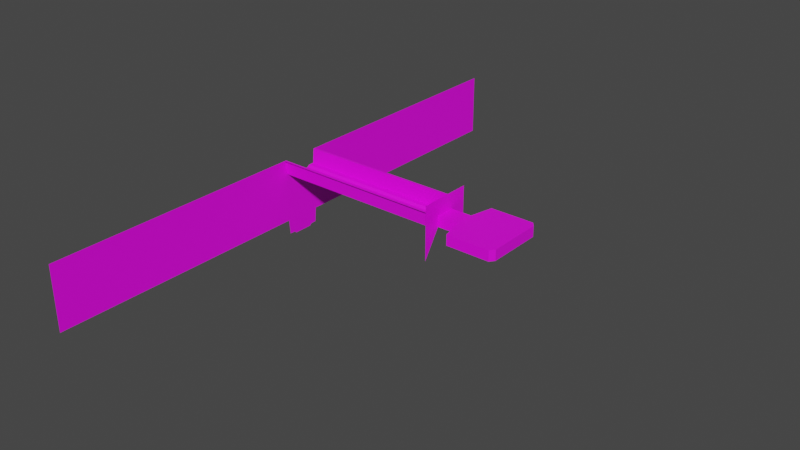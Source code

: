 # Source: outside.blend  (saved by Blender 3.6.11; exported with 4.5.12 LTS)
import bpy
from mathutils import Matrix  # noqa: F401  (used for matrix-valued properties, if any)

bpy.ops.wm.read_factory_settings(use_empty=True)
scene = bpy.context.scene
scene.name = 'Scene'

# ---- collections
col_collection = bpy.data.collections.new('Collection'); scene.collection.children.link(col_collection)

# ---- images (referenced by path relative to the original .blend; pixels are not part of the script)
import os
ASSET_DIR = os.environ.get("B2B_ASSET_DIR", "")  # directory of the original .blend (textures are referenced by path, not embedded)
HERE = os.path.dirname(os.path.abspath(__file__))  # packed textures are extracted next to this script under _unpacked/

def load_image(name, relpath, width, height, colorspace="sRGB"):
    """Load a texture the original file referenced (path relative to the .blend, or extracted next to this script)."""
    p = next((c for c in (os.path.join(HERE, relpath), os.path.join(ASSET_DIR, relpath)) if relpath and os.path.exists(c)), "")
    if p:
        img = bpy.data.images.load(p, check_existing=True)
        img.name = name
    else:  # same state as the original file: an image datablock whose file is absent (Cycles renders it pink)
        img = bpy.data.images.new(name, width, height)
        img.source = "FILE"
        img.filepath = "//" + (relpath or name)
    img.colorspace_settings.name = colorspace
    return img
img_concrete_long_jpg = load_image('concrete_long.jpg', 'concrete_long.jpg', 1024, 1024, 'sRGB')
img_texturescom_concretedirty0324_1_seamless_s_jpg = load_image('TexturesCom_ConcreteDirty0324_1_seamless_S.jpg', 'TexturesCom_ConcreteDirty0324_1_seamless_S.jpg', 1024, 1024, 'sRGB')

# ---- materials (node trees are filled in below, after node groups)
mat_concrete = bpy.data.materials.new('Concrete')
mat_concrete.use_transparent_shadow = False
mat_concrete2 = bpy.data.materials.new('concrete2')
mat_concrete2.use_transparent_shadow = False

# ---- material node trees
mat_concrete.use_nodes = True; mat_concrete.node_tree.nodes.clear()
_N = mat_concrete.node_tree.nodes; _L = mat_concrete.node_tree.links
n0 = _N.new('ShaderNodeBsdfPrincipled'); n0.name = 'Principled BSDF'; n0.location = (10, 300)
n0.distribution = 'GGX'
n0.subsurface_method = 'RANDOM_WALK_SKIN'
n0.inputs[3].default_value = 1.45
n0.inputs[27].default_value = (0.0, 0.0, 0.0, 1.0)
n0.inputs[28].default_value = 1.0
n1 = _N.new('ShaderNodeOutputMaterial'); n1.name = 'Material Output'; n1.location = (300, 300)
n2 = _N.new('ShaderNodeTexImage'); n2.name = 'Image Texture'; n2.location = (-280, 280)
n2.image = img_concrete_long_jpg
_L.new(n0.outputs[0], n1.inputs[0])
_L.new(n2.outputs[0], n0.inputs[0])
n1.is_active_output = True
mat_concrete2.use_nodes = True; mat_concrete2.node_tree.nodes.clear()
_N = mat_concrete2.node_tree.nodes; _L = mat_concrete2.node_tree.links
n0 = _N.new('ShaderNodeBsdfPrincipled'); n0.name = 'Principled BSDF'; n0.location = (10, 300)
n0.distribution = 'GGX'
n0.subsurface_method = 'RANDOM_WALK_SKIN'
n0.inputs[3].default_value = 1.45
n0.inputs[27].default_value = (0.0, 0.0, 0.0, 1.0)
n0.inputs[28].default_value = 1.0
n1 = _N.new('ShaderNodeOutputMaterial'); n1.name = 'Material Output'; n1.location = (300, 300)
n2 = _N.new('ShaderNodeTexImage'); n2.name = 'Image Texture'; n2.location = (-280, 280)
n2.image = img_texturescom_concretedirty0324_1_seamless_s_jpg
_L.new(n0.outputs[0], n1.inputs[0])
_L.new(n2.outputs[0], n0.inputs[0])
n1.is_active_output = True

# ---- world
world_world = bpy.data.worlds.new('World'); scene.world = world_world
world_world.use_nodes = True; world_world.node_tree.nodes.clear()
_N = world_world.node_tree.nodes; _L = world_world.node_tree.links
n0 = _N.new('ShaderNodeOutputWorld'); n0.name = 'World Output'; n0.location = (300, 300)
n1 = _N.new('ShaderNodeBackground'); n1.name = 'Background'; n1.location = (10, 300)
n1.inputs[0].default_value = (0.05088, 0.05088, 0.05088, 1.0)
_L.new(n1.outputs[0], n0.inputs[0])
n0.is_active_output = True
world_world.color = (0.05088, 0.05088, 0.05088)
world_world.use_sun_shadow = False
world_world.sun_shadow_jitter_overblur = 0.0

# ---- meshes
me_grid = bpy.data.meshes.new('Grid')
me_grid.from_pydata([(118.4, 10.97, 1.775), (93.15, 19.51, 15.49), (68.07, 10.97, 1.775), (-21.29, 19.51, -43.93), (40.01, 19.51, 15.49), (10.0, 0.0, 0.0), (118.4, 16.23, 1.853), (93.15, 17.51, 15.49), (68.07, 16.23, 1.853), (-21.29, 17.51, -43.93), (40.01, 17.51, 15.49), (10.0, 8.971, 0.0), (118.4, 17.51, 15.49), (93.15, 16.23, 1.853), (68.07, 17.51, 15.49), (-21.29, 16.23, -57.57), (40.01, 16.23, 1.853), (10.0, 10.97, 1.775), (118.4, 19.51, 15.49), (93.15, 10.97, 1.775), (68.07, 19.51, 15.49), (-21.29, 10.97, -57.65), (40.01, 10.97, 1.775), (10.0, 16.23, 1.853), (142.3, 19.51, 15.49), (93.15, 8.971, 0.0), (68.07, 0.0, 0.0), (-21.29, 262.0, 15.49), (-21.29, 8.971, -59.42), (40.01, 8.971, 0.0), (10.0, 17.51, 15.49), (142.3, 17.51, 15.49), (93.15, 0.0, 0.0), (68.07, 8.971, 0.0), (-21.29, 262.0, -43.93), (-21.29, 0.0, -59.42), (40.01, 0.0, 0.0), (10.0, 19.51, 15.49), (-21.29, 0.0, 0.0), (-21.29, 8.971, 0.0), (-21.29, 10.97, 1.775), (-21.29, 16.23, 1.853), (-21.29, 17.51, 15.49), (-21.29, 19.51, 15.49), (142.3, 16.23, 1.853), (142.3, 10.97, 1.775), (118.4, 0.0, 0.0), (118.4, 8.971, 0.0), (118.4, 16.87, 8.671), (93.15, 16.87, 8.671), (68.07, 16.87, 8.671), (-21.29, 16.87, -50.75), (40.01, 16.87, 8.671), (10.0, 16.87, 8.671), (142.3, 16.87, 8.671), (-21.29, 16.87, 8.671), (118.4, -10.97, 1.775), (93.15, -19.51, 15.49), (68.07, -10.97, 1.775), (-21.29, -19.51, -43.93), (40.01, -19.51, 15.49), (118.4, -16.23, 1.853), (93.15, -17.51, 15.49), (68.07, -16.23, 1.853), (-21.29, -17.51, -43.93), (40.01, -17.51, 15.49), (10.0, -8.971, 0.0), (118.4, -17.51, 15.49), (93.15, -16.23, 1.853), (68.07, -17.51, 15.49), (-21.29, -16.23, -57.57), (40.01, -16.23, 1.853), (10.0, -10.97, 1.775), (118.4, -19.51, 15.49), (93.15, -10.97, 1.775), (68.07, -19.51, 15.49), (-21.29, -10.97, -57.65), (40.01, -10.97, 1.775), (10.0, -16.23, 1.853), (142.3, -19.51, 15.49), (93.15, -8.971, 0.0), (-21.29, -262.0, 15.49), (-21.29, -8.971, -59.42), (40.01, -8.971, 0.0), (10.0, -17.51, 15.49), (142.3, -17.51, 15.49), (68.07, -8.971, 0.0), (-21.29, -262.0, -43.93), (10.0, -19.51, 15.49), (-21.29, -8.971, 0.0), (-21.29, -10.97, 1.775), (-21.29, -16.23, 1.853), (-21.29, -17.51, 15.49), (-21.29, -19.51, 15.49), (142.3, -16.23, 1.853), (142.3, -10.97, 1.775), (118.4, -8.971, 0.0), (118.4, -16.87, 8.671), (93.15, -16.87, 8.671), (68.07, -16.87, 8.671), (-21.29, -16.87, -50.75), (40.01, -16.87, 8.671), (10.0, -16.87, 8.671), (142.3, -16.87, 8.671), (-21.29, -16.87, 8.671), (142.3, -24.94, -25.03), (142.3, -24.94, 24.97), (142.3, 25.06, -25.03), (142.3, 25.06, 24.97), (142.3, 0.06234, -0.03181), (142.3, 0.06234, 24.97), (142.3, 8.812, 24.97), (142.3, 8.812, -0.03181), (142.3, -8.688, -0.03181), (142.3, -8.688, 24.97), (142.3, -24.94, 9.968), (142.3, 25.06, 9.968), (142.3, 0.06234, 9.968), (142.3, 8.812, 9.968), (142.3, -8.688, 9.968), (152.3, 8.812, -0.03181), (152.3, 0.06234, -0.03181), (152.3, 0.06234, 9.968), (152.3, 8.812, 9.968), (152.3, -8.688, -0.03181), (152.3, -8.688, 9.968), (162.3, 8.812, -0.03181), (162.3, 0.06234, -0.03181), (162.3, 0.06234, 9.968), (162.3, 8.812, 9.968), (162.3, -8.688, -0.03181), (162.3, -8.688, 9.968), (167.2, 30.18, 0.1771), (167.2, 0.06233, 0.1771), (167.2, 0.06233, 9.968), (167.2, 30.18, 9.968), (167.2, -30.05, 0.1771), (167.2, -30.05, 9.968), (207.8, 30.18, 0.1771), (207.8, 0.06233, 0.1771), (207.8, 0.06233, 9.968), (207.8, 30.18, 9.968), (207.8, -30.05, 0.1771), (207.8, -30.05, 9.968), (211.3, 25.8, 0.1771), (211.3, 0.06233, 0.1771), (211.3, 0.06233, 9.968), (211.3, 25.8, 9.968), (211.3, -25.68, 0.1771), (211.3, -25.68, 9.968)], [], [(47, 46, 109, 112), (49, 13, 6, 48), (33, 26, 32, 25), (52, 16, 8, 50), (38, 39, 28, 35), (23, 17, 22, 16), (17, 40, 39, 11), (6, 0, 45, 44), (1, 7, 12, 18), (50, 8, 13, 49), (29, 36, 26, 33), (40, 41, 15, 21), (11, 5, 36, 29), (23, 41, 40, 17), (48, 6, 44, 54), (25, 32, 46, 47), (2, 33, 25, 19), (16, 22, 2, 8), (42, 43, 3, 9), (53, 23, 16, 52), (53, 55, 41, 23), (0, 47, 112, 45), (13, 19, 0, 6), (20, 14, 7, 1), (4, 10, 14, 20), (39, 40, 21, 28), (17, 11, 29, 22), (37, 43, 42, 30), (19, 25, 47, 0), (18, 12, 31, 24), (22, 29, 33, 2), (3, 43, 27, 34), (55, 42, 9, 51), (11, 39, 38, 5), (37, 30, 10, 4), (8, 2, 19, 13), (41, 55, 51, 15), (30, 42, 55, 53), (30, 53, 52, 10), (12, 48, 54, 31), (14, 50, 49, 7), (10, 52, 50, 14), (7, 49, 48, 12), (96, 113, 109, 46), (98, 97, 61, 68), (86, 80, 32, 26), (101, 99, 63, 71), (38, 35, 82, 89), (78, 71, 77, 72), (72, 66, 89, 90), (61, 94, 95, 56), (57, 73, 67, 62), (99, 98, 68, 63), (83, 86, 26, 36), (90, 76, 70, 91), (66, 83, 36, 5), (78, 72, 90, 91), (97, 103, 94, 61), (80, 96, 46, 32), (58, 74, 80, 86), (71, 63, 58, 77), (92, 64, 59, 93), (102, 101, 71, 78), (102, 78, 91, 104), (56, 95, 113, 96), (68, 61, 56, 74), (75, 57, 62, 69), (60, 75, 69, 65), (89, 82, 76, 90), (72, 77, 83, 66), (88, 84, 92, 93), (74, 56, 96, 80), (73, 79, 85, 67), (77, 58, 86, 83), (59, 87, 81, 93), (104, 100, 64, 92), (66, 5, 38, 89), (88, 60, 65, 84), (63, 68, 74, 58), (91, 70, 100, 104), (84, 102, 104, 92), (84, 65, 101, 102), (67, 85, 103, 97), (69, 62, 98, 99), (65, 69, 99, 101), (62, 67, 97, 98), (118, 111, 108, 116), (119, 114, 110, 117), (117, 110, 111, 118), (115, 106, 114, 119), (105, 115, 119, 113), (112, 109, 121, 120), (117, 118, 123, 122), (112, 118, 116, 107), (121, 124, 130, 127), (122, 123, 129, 128), (119, 117, 122, 125), (118, 112, 120, 123), (113, 119, 125, 124), (109, 113, 124, 121), (130, 131, 137, 136), (131, 128, 134, 137), (125, 122, 128, 131), (124, 125, 131, 130), (123, 120, 126, 129), (120, 121, 127, 126), (133, 136, 142, 139), (134, 135, 141, 140), (129, 126, 132, 135), (126, 127, 133, 132), (128, 129, 135, 134), (127, 130, 136, 133), (142, 143, 149, 148), (143, 140, 146, 149), (137, 134, 140, 143), (136, 137, 143, 142), (135, 132, 138, 141), (132, 133, 139, 138), (145, 146, 147, 144), (148, 149, 146, 145), (141, 138, 144, 147), (138, 139, 145, 144), (140, 141, 147, 146), (139, 142, 148, 145)])
me_grid.polygons.foreach_set('material_index', [0, 0, 0, 0, 0, 0, 0, 0, 0, 0, 0, 0, 0, 0, 0, 0, 0, 0, 0, 0, 0, 0, 0, 0, 0, 0, 0, 0, 0, 0, 0, 0, 0, 0, 0, 0, 0, 0, 0, 0, 0, 0, 0, 0, 0, 0, 0, 0, 0, 0, 0, 0, 0, 0, 0, 0, 0, 0, 0, 0, 0, 0, 0, 0, 0, 0, 0, 0, 0, 0, 0, 0, 0, 0, 0, 0, 0, 0, 0, 0, 0, 0, 0, 0, 0, 0, 1, 1, 1, 1, 1, 1, 1, 1, 1, 1, 1, 1, 1, 1, 1, 1, 1, 1, 1, 1, 1, 1, 1, 1, 1, 1, 1, 1, 1, 1, 1, 1, 1, 1, 1, 1, 1, 1])
_uv = me_grid.uv_layers.new(name='UVMap')
_uv.uv.foreach_set('vector', [0.01308, 0.538, 0.01308, 0.06465, 0.9869, 0.06465, 0.9869, 0.538, -9.377e-05, 0.5, -9.377e-05, 0.01474, 0.5115, 0.01474, 0.5115, 0.5, 0.009522, 0.5224, 0.009522, 0.02918, 0.4988, 0.02918, 0.4988, 0.5224, 0.002438, 0.5, 0.002438, 0.008381, 0.5155, 0.008381, 0.5155, 0.5, 0.04323, 0.7932, 0.02335, 0.7932, 0.02335, -2.295e-08, 0.04323, 3.553e-08, 0.9923, 0.4168, 0.9923, 0.9794, -0.005517, 0.9794, -0.005517, 0.4168, 0.9989, 0.6687, 0.003747, 0.6687, 0.003747, 0.5135, 0.9989, 0.5135, 0.01308, 0.9212, 0.01308, 0.6435, 0.9869, 0.6435, 0.9869, 0.9212, 1.0, 1.0, 1.0, 0.9, 1.0, 0.9, 1.0, 1.0, 0.5155, 0.5, 0.5155, 0.008381, 0.9978, 0.008381, 0.9978, 0.5, 0.993, 0.0182, 0.993, 0.9817, 0.002725, 0.9817, 0.002725, 0.0182, 0.01892, 0.8169, 0.007251, 0.818, 0.007251, 0.02473, 0.01892, 0.02369, 0.9923, 0.0206, 0.9923, 0.9793, -0.005507, 0.9793, -0.005507, 0.0206, 0.9989, 1.007, 0.003747, 1.007, 0.003747, 0.6687, 0.9989, 0.6687, 0.5115, 0.5, 0.5115, 0.01474, 0.998, 0.01474, 0.998, 0.5, 0.4988, 0.5224, 0.4988, 0.02918, 0.9907, 0.02918, 0.9907, 0.5224, 0.009522, 0.6323, 0.009522, 0.5224, 0.4988, 0.5224, 0.4988, 0.6323, 0.993, 0.4164, 0.993, 0.9818, 0.002715, 0.9818, 0.002715, 0.4164, 0.004432, 1.0, 7.714e-09, 1.0, 1.747e-09, 0.2068, 0.004432, 0.2068, 0.5066, 0.5, 0.5066, 0.0198, 0.997, 0.0198, 0.997, 0.5, 0.5066, 0.5, 0.004371, 0.5, 0.004371, 0.0198, 0.5066, 0.0198, 0.01308, 0.6435, 0.01308, 0.538, 0.9869, 0.538, 0.9869, 0.6435, 0.4988, 0.9217, 0.4988, 0.6323, 0.9907, 0.6323, 0.9907, 0.9217, 1.0, 1.0, 1.0, 0.9, 1.0, 0.9, 1.0, 1.0, 1.0, 1.0, 1.0, 0.9, 1.0, 0.9, 1.0, 1.0, 0.02335, 0.7932, 0.01892, 0.8169, 0.01892, 0.02369, 0.02335, -2.295e-08, 0.9923, 0.6936, 0.9923, 0.9794, -0.005526, 0.9794, -0.005526, 0.6936, 1.0, 1.0, 0.0, 1.0, 0.0, 0.9, 1.0, 0.9, 0.4988, 0.6323, 0.4988, 0.5224, 0.9907, 0.5224, 0.9907, 0.6323, 1.0, 1.0, 1.0, 0.9, 1.0, 0.9, 1.0, 1.0, 0.993, 0.6946, 0.993, 0.9818, 0.002705, 0.9818, 0.002705, 0.6946, 0.0, 1.0, 0.0, 1.0, 0.0, 1.0, 0.0, 1.0, 0.005842, 0.909, 0.004432, 1.0, 0.004432, 0.2068, 0.005842, 0.1158, 0.9989, 0.5135, 0.003747, 0.5135, 0.003746, -0.007358, 0.9989, -0.007358, 1.0, 1.0, 1.0, 0.9, 1.0, 0.9, 1.0, 1.0, 0.009522, 0.9217, 0.009522, 0.6323, 0.4988, 0.6323, 0.4988, 0.9217, 0.007251, 0.818, 0.005842, 0.909, 0.005842, 0.1158, 0.007251, 0.02473, 0.5066, 0.9802, 0.004371, 0.9802, 0.004371, 0.5, 0.5066, 0.5, 0.5066, 0.9802, 0.5066, 0.5, 0.997, 0.5, 0.997, 0.9802, 0.5115, 0.9853, 0.5115, 0.5, 0.998, 0.5, 0.998, 0.9853, 0.5155, 0.9916, 0.5155, 0.5, 0.9978, 0.5, 0.9978, 0.9916, 0.002438, 0.9916, 0.002438, 0.5, 0.5155, 0.5, 0.5155, 0.9916, -9.377e-05, 0.9853, -9.377e-05, 0.5, 0.5115, 0.5, 0.5115, 0.9853, 0.01308, 0.538, 0.9869, 0.538, 0.9869, 0.06465, 0.01308, 0.06465, -9.377e-05, 0.5, 0.5115, 0.5, 0.5115, 0.01474, -9.377e-05, 0.01474, 0.009522, 0.5224, 0.4988, 0.5224, 0.4988, 0.02918, 0.009522, 0.02918, 0.002438, 0.5, 0.5155, 0.5, 0.5155, 0.008381, 0.002438, 0.008381, 0.04323, 0.7932, 0.04323, 3.553e-08, 0.02335, -2.295e-08, 0.02335, 0.7932, 0.9923, 0.4168, -0.005517, 0.4168, -0.005517, 0.9794, 0.9923, 0.9794, 0.9989, 0.6687, 0.9989, 0.5135, 0.003747, 0.5135, 0.003747, 0.6687, 0.01308, 0.9212, 0.9869, 0.9212, 0.9869, 0.6435, 0.01308, 0.6435, 1.0, 1.0, 1.0, 1.0, 1.0, 0.9, 1.0, 0.9, 0.5155, 0.5, 0.9978, 0.5, 0.9978, 0.008381, 0.5155, 0.008381, 0.993, 0.0182, 0.002725, 0.0182, 0.002725, 0.9817, 0.993, 0.9817, 0.01892, 0.8169, 0.01892, 0.02369, 0.007251, 0.02473, 0.007251, 0.818, 0.9923, 0.0206, -0.005507, 0.0206, -0.005507, 0.9793, 0.9923, 0.9793, 0.9989, 1.007, 0.9989, 0.6687, 0.003747, 0.6687, 0.003747, 1.007, 0.5115, 0.5, 0.998, 0.5, 0.998, 0.01474, 0.5115, 0.01474, 0.4988, 0.5224, 0.9907, 0.5224, 0.9907, 0.02918, 0.4988, 0.02918, 0.009522, 0.6323, 0.4988, 0.6323, 0.4988, 0.5224, 0.009522, 0.5224, 0.993, 0.4164, 0.002715, 0.4164, 0.002715, 0.9818, 0.993, 0.9818, 0.004432, 1.0, 0.004432, 0.2068, 1.747e-09, 0.2068, 7.714e-09, 1.0, 0.5066, 0.5, 0.997, 0.5, 0.997, 0.0198, 0.5066, 0.0198, 0.5066, 0.5, 0.5066, 0.0198, 0.004371, 0.0198, 0.004371, 0.5, 0.01308, 0.6435, 0.9869, 0.6435, 0.9869, 0.538, 0.01308, 0.538, 0.4988, 0.9217, 0.9907, 0.9217, 0.9907, 0.6323, 0.4988, 0.6323, 1.0, 1.0, 1.0, 1.0, 1.0, 0.9, 1.0, 0.9, 1.0, 1.0, 1.0, 1.0, 1.0, 0.9, 1.0, 0.9, 0.02335, 0.7932, 0.02335, -2.295e-08, 0.01892, 0.02369, 0.01892, 0.8169, 0.9923, 0.6936, -0.005526, 0.6936, -0.005526, 0.9794, 0.9923, 0.9794, 1.0, 1.0, 1.0, 0.9, 0.0, 0.9, 0.0, 1.0, 0.4988, 0.6323, 0.9907, 0.6323, 0.9907, 0.5224, 0.4988, 0.5224, 1.0, 1.0, 1.0, 1.0, 1.0, 0.9, 1.0, 0.9, 0.993, 0.6946, 0.002705, 0.6946, 0.002705, 0.9818, 0.993, 0.9818, 0.0, 1.0, 0.0, 1.0, 0.0, 1.0, 0.0, 1.0, 0.005842, 0.909, 0.005842, 0.1158, 0.004432, 0.2068, 0.004432, 1.0, 0.9989, 0.5135, 0.9989, -0.007358, 0.003746, -0.007358, 0.003747, 0.5135, 1.0, 1.0, 1.0, 1.0, 1.0, 0.9, 1.0, 0.9, 0.009522, 0.9217, 0.4988, 0.9217, 0.4988, 0.6323, 0.009522, 0.6323, 0.007251, 0.818, 0.007251, 0.02473, 0.005842, 0.1158, 0.005842, 0.909, 0.5066, 0.9802, 0.5066, 0.5, 0.004371, 0.5, 0.004371, 0.9802, 0.5066, 0.9802, 0.997, 0.9802, 0.997, 0.5, 0.5066, 0.5, 0.5115, 0.9853, 0.998, 0.9853, 0.998, 0.5, 0.5115, 0.5, 0.5155, 0.9916, 0.9978, 0.9916, 0.9978, 0.5, 0.5155, 0.5, 0.002438, 0.9916, 0.5155, 0.9916, 0.5155, 0.5, 0.002438, 0.5, -9.377e-05, 0.9853, 0.5115, 0.9853, 0.5115, 0.5, -9.377e-05, 0.5, 0.675, 0.3, 0.675, 0.0, 1.0, 0.0, 1.0, 0.3, 0.325, 0.3, 0.325, 0.0, 0.5, 0.0, 0.5, 0.3, 0.5, 0.3, 0.5, 0.0, 0.675, 0.0, 0.675, 0.3, 0.0, 0.3, 0.0, 2.98e-08, 0.325, 0.0, 0.325, 0.3, 2.98e-08, 1.0, 0.0, 0.3, 0.325, 0.3, 0.325, 1.0, 1.269e-08, 0.7333, 5.95e-08, 0.5, 0.2651, 0.5, 0.2651, 0.7333, 0.4376, 1.0, 9.538e-08, 1.0, 4.769e-08, 0.5029, 0.4376, 0.5029, 0.675, 1.0, 0.675, 0.3, 1.0, 0.3, 1.0, 1.0, 0.2651, 0.5, 0.2651, 0.2667, 0.5332, 0.2667, 0.5332, 0.5, 0.4376, 0.5029, 4.769e-08, 0.5029, -4.769e-08, 9.538e-08, 0.4376, 9.538e-08, 0.8751, 1.0, 0.4376, 1.0, 0.4376, 0.5029, 0.8751, 0.5029, 4.984e-08, 1.0, 1.269e-08, 0.7333, 0.2651, 0.7333, 0.2651, 1.0, 9.817e-08, 0.2667, 1.83e-07, 3.254e-08, 0.2651, 4.413e-08, 0.2651, 0.2667, 5.95e-08, 0.5, 9.817e-08, 0.2667, 0.2651, 0.2667, 0.2651, 0.5, 1.003, 0.4095, 1.002, 0.5909, 0.6781, 0.5902, 0.6783, 0.4125, 0.0, 0.6453, 0.0, 0.5, 0.08131, 0.5, 0.08131, 1.0, 0.8751, 0.5029, 0.4376, 0.5029, 0.4376, 9.538e-08, 0.8751, 0.0, 0.2651, 0.2667, 0.2651, 4.413e-08, 0.5332, 5.585e-08, 0.5332, 0.2667, 0.2651, 1.0, 0.2651, 0.7333, 0.5332, 0.7333, 0.5332, 1.0, 0.2651, 0.7333, 0.2651, 0.5, 0.5332, 0.5, 0.5332, 0.7333, 0.7311, 0.5, 0.7311, 1.0, 0.05792, 1.0, 0.05792, 0.5, 0.08131, 0.5, 0.08131, 0.0, 0.7545, 0.0, 0.7545, 0.5, 0.4091, 0.003899, 0.5905, 0.003636, 0.5875, 0.3239, 0.4098, 0.3241, 0.8125, 0.3547, 0.8125, 0.5, 0.7311, 0.5, 0.7311, -2.89e-10, 0.0, 0.5, 0.0, 0.3547, 0.08131, 0.0, 0.08131, 0.5, 0.8125, 0.5, 0.8125, 0.6453, 0.7311, 1.0, 0.7311, 0.5, 0.07853, 0.4112, 0.07827, 0.5888, -0.004487, 0.5887, -0.004226, 0.411, 0.7545, 1.0, 0.7545, 0.5, 0.8124, 0.5, 0.8124, 0.9274, 0.08131, 1.0, 0.08131, 0.5, 0.7545, 0.5, 0.7545, 1.0, 0.6783, 0.4125, 0.6781, 0.5902, 0.07827, 0.5888, 0.07853, 0.4112, 0.4098, 0.3241, 0.5875, 0.3239, 0.5888, 0.9163, 0.4112, 0.9165, 0.7311, -2.89e-10, 0.7311, 0.5, 0.05792, 0.5, 0.05792, 2.914e-08, 0.5, 0.613, 0.5, 0.387, 0.9998, 0.387, 0.9998, 0.613, 0.0002213, 0.613, 0.0002213, 0.387, 0.5, 0.387, 0.5, 0.613, 0.4112, 0.9165, 0.5888, 0.9163, 0.589, 0.998, 0.4113, 0.9983, 0.05792, 2.914e-08, 0.05792, 0.5, 2.186e-08, 0.5, 3.174e-09, 0.0726, 0.7545, 0.5, 0.7545, 0.0, 0.8124, 0.0726, 0.8124, 0.5, 0.05792, 0.5, 0.05792, 1.0, 4.054e-08, 0.9274, 2.186e-08, 0.5])
me_grid.materials.append(mat_concrete)
me_grid.materials.append(mat_concrete2)
me_grid.update()

# ---- objects
ob_grid = bpy.data.objects.new('Grid', me_grid)

# ---- transforms, parenting, visibility, modifiers, constraints
ob_grid.location = (0.0, 0.0, 0.0)

# ---- collection membership
col_collection.objects.link(ob_grid)

# ---- scene / render settings (as saved in the file)
scene.frame_start = 1; scene.frame_end = 250; scene.frame_set(1)
scene.render.engine = 'BLENDER_EEVEE_NEXT'
scene.cycles.sampling_pattern = 'TABULATED_SOBOL'
scene.view_settings.view_transform = 'Filmic'
bpy.context.view_layer.update()

# ---- added for rendering (the .blend has no active camera and no usable light): camera, sun
cam_auto = bpy.data.cameras.new('AutoCamera')
cam_auto.lens = 50.0
cam_auto.sensor_width = 36.0
cam_auto.clip_end = 9409.23
ob_auto_camera = bpy.data.objects.new('AutoCamera', cam_auto)
scene.collection.objects.link(ob_auto_camera)
ob_auto_camera.location = (631.126, -643.369, 411.687)
ob_auto_camera.rotation_euler = (1.09748, -7.21219e-08, 0.694738)
scene.camera = ob_auto_camera
light_auto_sun = bpy.data.lights.new('AutoSun', 'SUN')
light_auto_sun.energy = 3.0
light_auto_sun.angle = 0.0523599
ob_auto_sun = bpy.data.objects.new('AutoSun', light_auto_sun)
scene.collection.objects.link(ob_auto_sun)
ob_auto_sun.rotation_euler = (0.872665, 0.174533, 0.523599)
bpy.context.view_layer.update()
